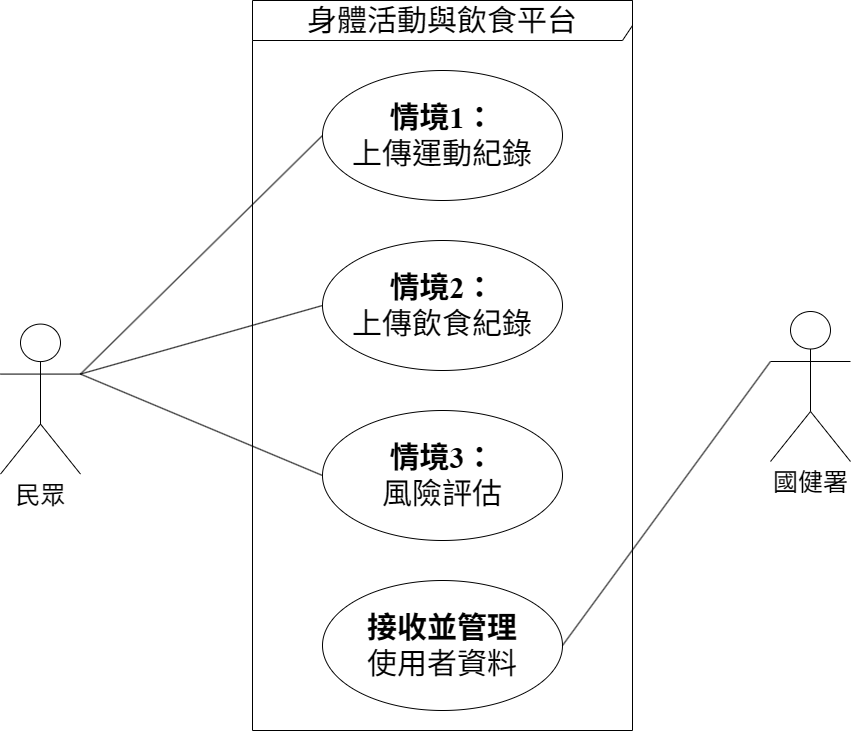

The diagram above was exported from draw.io. Its source (the exported page's mxGraphModel, read from the mxfile embedded in the PNG):
<mxGraphModel dx="2090" dy="1353" grid="1" gridSize="10" guides="1" tooltips="1" connect="1" arrows="1" fold="1" page="1" pageScale="1" pageWidth="827" pageHeight="1169" math="0" shadow="0">
  <root>
    <mxCell id="0" />
    <mxCell id="1" parent="0" />
    <mxCell id="2" value="&lt;span style=&quot;font-size: 30px;&quot;&gt;身體活動與飲食平台&lt;/span&gt;" style="shape=umlFrame;whiteSpace=wrap;html=1;width=380;height=40;fontFamily=Times New Roman;" vertex="1" parent="1">
      <mxGeometry x="7122" y="580" width="380" height="730" as="geometry" />
    </mxCell>
    <mxCell id="3" style="rounded=0;orthogonalLoop=1;jettySize=auto;html=1;exitX=1;exitY=0.3333333333333333;exitDx=0;exitDy=0;exitPerimeter=0;strokeWidth=1;entryX=0;entryY=0.5;entryDx=0;entryDy=0;endArrow=none;endFill=0;fontFamily=Times New Roman;" edge="1" source="5" target="7" parent="1">
      <mxGeometry relative="1" as="geometry" />
    </mxCell>
    <mxCell id="4" style="rounded=0;orthogonalLoop=1;jettySize=auto;html=1;exitX=1;exitY=0.3333333333333333;exitDx=0;exitDy=0;exitPerimeter=0;entryX=0;entryY=0.5;entryDx=0;entryDy=0;endArrow=none;endFill=0;strokeWidth=1;fontFamily=Times New Roman;" edge="1" source="5" target="8" parent="1">
      <mxGeometry relative="1" as="geometry" />
    </mxCell>
    <mxCell id="5" value="&lt;span style=&quot;font-size: 25px;&quot;&gt;民眾&lt;/span&gt;" style="shape=umlActor;verticalLabelPosition=bottom;verticalAlign=top;html=1;fontFamily=Times New Roman;" vertex="1" parent="1">
      <mxGeometry x="6870" y="903.58" width="80" height="150" as="geometry" />
    </mxCell>
    <mxCell id="6" value="&lt;b&gt;情境1：&lt;/b&gt;&lt;br&gt;上傳運動紀錄" style="ellipse;whiteSpace=wrap;html=1;fontSize=30;fontFamily=Times New Roman;" vertex="1" parent="1">
      <mxGeometry x="7192" y="650" width="240" height="130" as="geometry" />
    </mxCell>
    <mxCell id="7" value="&lt;b style=&quot;font-size: 30px;&quot;&gt;情境3：&lt;/b&gt;&lt;br style=&quot;font-size: 30px;&quot;&gt;&lt;span style=&quot;font-size: 30px;&quot;&gt;風險評估&lt;/span&gt;" style="ellipse;whiteSpace=wrap;html=1;fontSize=20;fontFamily=Times New Roman;" vertex="1" parent="1">
      <mxGeometry x="7192" y="990" width="240" height="130" as="geometry" />
    </mxCell>
    <mxCell id="8" value="&lt;b style=&quot;font-size: 30px;&quot;&gt;情境2：&lt;/b&gt;&lt;div&gt;&lt;span style=&quot;font-size: 30px;&quot;&gt;上傳飲食紀錄&lt;/span&gt;&lt;br&gt;&lt;span style=&quot;font-size: 30px&quot;&gt;&lt;/span&gt;&lt;/div&gt;" style="ellipse;whiteSpace=wrap;html=1;fontSize=20;fontFamily=Times New Roman;" vertex="1" parent="1">
      <mxGeometry x="7192" y="820" width="240" height="130" as="geometry" />
    </mxCell>
    <mxCell id="9" value="&lt;span style=&quot;font-size: 25px;&quot;&gt;國健署&lt;/span&gt;" style="shape=umlActor;verticalLabelPosition=bottom;verticalAlign=top;html=1;fontFamily=Times New Roman;" vertex="1" parent="1">
      <mxGeometry x="7640" y="891" width="80" height="150" as="geometry" />
    </mxCell>
    <mxCell id="10" value="&lt;span style=&quot;font-size: 30px&quot;&gt;&lt;b&gt;接收並管理&lt;/b&gt;&lt;br&gt;使用者資料&lt;br&gt;&lt;/span&gt;" style="ellipse;whiteSpace=wrap;html=1;fontSize=20;fontFamily=Times New Roman;" vertex="1" parent="1">
      <mxGeometry x="7192" y="1159.9999999999998" width="240" height="130" as="geometry" />
    </mxCell>
    <mxCell id="11" style="rounded=0;orthogonalLoop=1;jettySize=auto;html=1;exitX=1;exitY=0.3333333333333333;exitDx=0;exitDy=0;exitPerimeter=0;entryX=0;entryY=0.5;entryDx=0;entryDy=0;endArrow=none;endFill=0;strokeWidth=1;fontFamily=Times New Roman;" edge="1" source="5" target="6" parent="1">
      <mxGeometry relative="1" as="geometry">
        <mxPoint x="7060" y="965" as="sourcePoint" />
        <mxPoint x="7340" y="940" as="targetPoint" />
      </mxGeometry>
    </mxCell>
    <mxCell id="12" style="rounded=0;orthogonalLoop=1;jettySize=auto;html=1;exitX=0;exitY=0.3333333333333333;exitDx=0;exitDy=0;exitPerimeter=0;strokeWidth=1;entryX=1;entryY=0.5;entryDx=0;entryDy=0;endArrow=none;endFill=0;fontFamily=Times New Roman;" edge="1" source="9" target="10" parent="1">
      <mxGeometry relative="1" as="geometry">
        <mxPoint x="7770" y="1490" as="sourcePoint" />
        <mxPoint x="8045" y="2485" as="targetPoint" />
      </mxGeometry>
    </mxCell>
  </root>
</mxGraphModel>